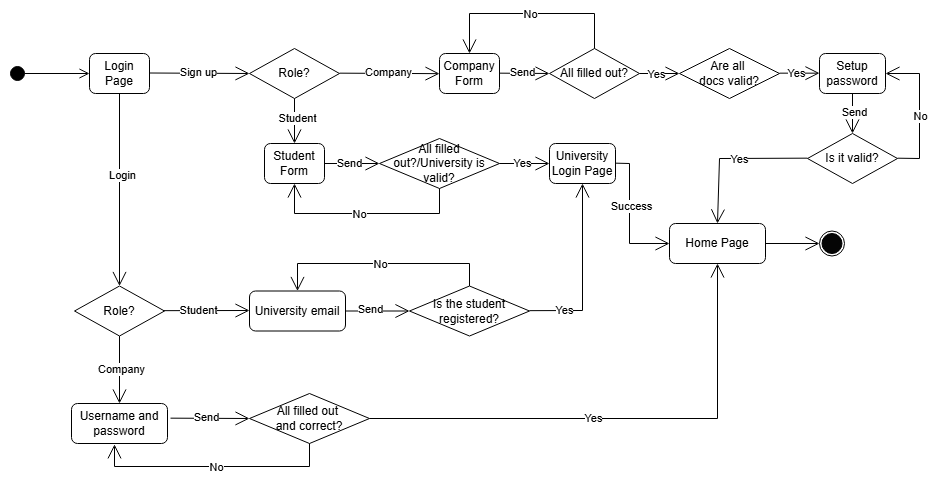

The diagram above was exported from draw.io. Its source (the exported page's mxGraphModel, read from the mxfile embedded in the PNG):
<mxGraphModel dx="1120" dy="426" grid="1" gridSize="10" guides="1" tooltips="1" connect="1" arrows="1" fold="1" page="1" pageScale="1" pageWidth="1169" pageHeight="827" math="0" shadow="0">
  <root>
    <mxCell id="0" />
    <mxCell id="1" parent="0" />
    <mxCell id="tfnooEo5ZOzrq3AAsUl--1" value="" style="html=1;verticalAlign=bottom;startArrow=circle;startFill=1;endArrow=open;startSize=6;endSize=8;curved=0;rounded=0;" parent="1" edge="1">
      <mxGeometry width="80" relative="1" as="geometry">
        <mxPoint x="100" y="170" as="sourcePoint" />
        <mxPoint x="180" y="170" as="targetPoint" />
      </mxGeometry>
    </mxCell>
    <mxCell id="tfnooEo5ZOzrq3AAsUl--2" value="Login Page" style="rounded=1;whiteSpace=wrap;html=1;" parent="1" vertex="1">
      <mxGeometry x="180" y="150" width="60" height="40" as="geometry" />
    </mxCell>
    <mxCell id="tfnooEo5ZOzrq3AAsUl--3" value="" style="endArrow=open;endFill=1;endSize=12;html=1;rounded=0;entryX=0;entryY=0.5;entryDx=0;entryDy=0;" parent="1" edge="1">
      <mxGeometry width="160" relative="1" as="geometry">
        <mxPoint x="240" y="169.5" as="sourcePoint" />
        <mxPoint x="340" y="170" as="targetPoint" />
      </mxGeometry>
    </mxCell>
    <mxCell id="tfnooEo5ZOzrq3AAsUl--7" value="Sign up" style="edgeLabel;html=1;align=center;verticalAlign=middle;resizable=0;points=[];" parent="tfnooEo5ZOzrq3AAsUl--3" connectable="0" vertex="1">
      <mxGeometry x="-0.0335" y="1" relative="1" as="geometry">
        <mxPoint as="offset" />
      </mxGeometry>
    </mxCell>
    <mxCell id="tfnooEo5ZOzrq3AAsUl--9" value="" style="endArrow=open;endFill=1;endSize=12;html=1;rounded=0;entryX=0;entryY=0.5;entryDx=0;entryDy=0;" parent="1" edge="1">
      <mxGeometry width="160" relative="1" as="geometry">
        <mxPoint x="430" y="169.66" as="sourcePoint" />
        <mxPoint x="530" y="170.16" as="targetPoint" />
      </mxGeometry>
    </mxCell>
    <mxCell id="tfnooEo5ZOzrq3AAsUl--10" value="Company" style="edgeLabel;html=1;align=center;verticalAlign=middle;resizable=0;points=[];" parent="tfnooEo5ZOzrq3AAsUl--9" connectable="0" vertex="1">
      <mxGeometry x="-0.0335" y="1" relative="1" as="geometry">
        <mxPoint as="offset" />
      </mxGeometry>
    </mxCell>
    <mxCell id="tfnooEo5ZOzrq3AAsUl--11" value="Company Form" style="rounded=1;whiteSpace=wrap;html=1;" parent="1" vertex="1">
      <mxGeometry x="530" y="150" width="60" height="40" as="geometry" />
    </mxCell>
    <mxCell id="tfnooEo5ZOzrq3AAsUl--12" value="All filled out?" style="rhombus;whiteSpace=wrap;html=1;" parent="1" vertex="1">
      <mxGeometry x="640" y="145" width="90" height="50" as="geometry" />
    </mxCell>
    <mxCell id="tfnooEo5ZOzrq3AAsUl--13" value="" style="endArrow=open;endFill=1;endSize=12;html=1;rounded=0;" parent="1" edge="1">
      <mxGeometry width="160" relative="1" as="geometry">
        <mxPoint x="590" y="169.66" as="sourcePoint" />
        <mxPoint x="640" y="170" as="targetPoint" />
      </mxGeometry>
    </mxCell>
    <mxCell id="tfnooEo5ZOzrq3AAsUl--14" value="Send" style="edgeLabel;html=1;align=center;verticalAlign=middle;resizable=0;points=[];" parent="tfnooEo5ZOzrq3AAsUl--13" connectable="0" vertex="1">
      <mxGeometry x="-0.1147" y="1" relative="1" as="geometry">
        <mxPoint as="offset" />
      </mxGeometry>
    </mxCell>
    <mxCell id="tfnooEo5ZOzrq3AAsUl--16" value="" style="endArrow=open;endFill=1;endSize=12;html=1;rounded=0;exitX=0.5;exitY=0;exitDx=0;exitDy=0;entryX=0.5;entryY=0;entryDx=0;entryDy=0;" parent="1" source="tfnooEo5ZOzrq3AAsUl--12" target="tfnooEo5ZOzrq3AAsUl--11" edge="1">
      <mxGeometry width="160" relative="1" as="geometry">
        <mxPoint x="620" y="100" as="sourcePoint" />
        <mxPoint x="560" y="110" as="targetPoint" />
        <Array as="points">
          <mxPoint x="685" y="110" />
          <mxPoint x="560" y="110" />
        </Array>
      </mxGeometry>
    </mxCell>
    <mxCell id="tfnooEo5ZOzrq3AAsUl--17" value="No" style="edgeLabel;html=1;align=center;verticalAlign=middle;resizable=0;points=[];" parent="tfnooEo5ZOzrq3AAsUl--16" connectable="0" vertex="1">
      <mxGeometry x="-0.844" y="2" relative="1" as="geometry">
        <mxPoint x="-63" y="-19" as="offset" />
      </mxGeometry>
    </mxCell>
    <mxCell id="tfnooEo5ZOzrq3AAsUl--18" value="" style="endArrow=open;endFill=1;endSize=12;html=1;rounded=0;" parent="1" edge="1">
      <mxGeometry width="160" relative="1" as="geometry">
        <mxPoint x="730" y="170" as="sourcePoint" />
        <mxPoint x="770" y="170" as="targetPoint" />
      </mxGeometry>
    </mxCell>
    <mxCell id="tfnooEo5ZOzrq3AAsUl--19" value="Yes" style="edgeLabel;html=1;align=center;verticalAlign=middle;resizable=0;points=[];" parent="tfnooEo5ZOzrq3AAsUl--18" connectable="0" vertex="1">
      <mxGeometry x="-0.2034" relative="1" as="geometry">
        <mxPoint as="offset" />
      </mxGeometry>
    </mxCell>
    <mxCell id="tfnooEo5ZOzrq3AAsUl--20" value="Are all&amp;nbsp;&lt;div&gt;docs valid?&lt;/div&gt;" style="rhombus;whiteSpace=wrap;html=1;" parent="1" vertex="1">
      <mxGeometry x="770" y="145" width="100" height="50" as="geometry" />
    </mxCell>
    <mxCell id="tfnooEo5ZOzrq3AAsUl--21" value="Role?" style="rhombus;whiteSpace=wrap;html=1;" parent="1" vertex="1">
      <mxGeometry x="340" y="145" width="90" height="50" as="geometry" />
    </mxCell>
    <mxCell id="tfnooEo5ZOzrq3AAsUl--22" value="" style="endArrow=open;endFill=1;endSize=12;html=1;rounded=0;exitX=0.5;exitY=1;exitDx=0;exitDy=0;" parent="1" source="tfnooEo5ZOzrq3AAsUl--21" edge="1">
      <mxGeometry width="160" relative="1" as="geometry">
        <mxPoint x="390" y="220" as="sourcePoint" />
        <mxPoint x="385" y="240" as="targetPoint" />
      </mxGeometry>
    </mxCell>
    <mxCell id="tfnooEo5ZOzrq3AAsUl--23" value="Student" style="edgeLabel;html=1;align=center;verticalAlign=middle;resizable=0;points=[];" parent="tfnooEo5ZOzrq3AAsUl--22" connectable="0" vertex="1">
      <mxGeometry x="-0.1586" y="2" relative="1" as="geometry">
        <mxPoint as="offset" />
      </mxGeometry>
    </mxCell>
    <mxCell id="tfnooEo5ZOzrq3AAsUl--25" value="Student Form" style="rounded=1;whiteSpace=wrap;html=1;" parent="1" vertex="1">
      <mxGeometry x="355" y="240" width="60" height="40" as="geometry" />
    </mxCell>
    <mxCell id="tfnooEo5ZOzrq3AAsUl--26" value="" style="endArrow=open;endFill=1;endSize=12;html=1;rounded=0;exitX=1;exitY=0.5;exitDx=0;exitDy=0;entryX=0;entryY=0.5;entryDx=0;entryDy=0;" parent="1" source="tfnooEo5ZOzrq3AAsUl--25" target="tfnooEo5ZOzrq3AAsUl--28" edge="1">
      <mxGeometry width="160" relative="1" as="geometry">
        <mxPoint x="370" y="300" as="sourcePoint" />
        <mxPoint x="385" y="320" as="targetPoint" />
      </mxGeometry>
    </mxCell>
    <mxCell id="tfnooEo5ZOzrq3AAsUl--27" value="Send" style="edgeLabel;html=1;align=center;verticalAlign=middle;resizable=0;points=[];" parent="tfnooEo5ZOzrq3AAsUl--26" connectable="0" vertex="1">
      <mxGeometry x="-0.1147" y="1" relative="1" as="geometry">
        <mxPoint as="offset" />
      </mxGeometry>
    </mxCell>
    <mxCell id="tfnooEo5ZOzrq3AAsUl--28" value="All filled out?/University is valid?" style="rhombus;whiteSpace=wrap;html=1;" parent="1" vertex="1">
      <mxGeometry x="470" y="235" width="120" height="50" as="geometry" />
    </mxCell>
    <mxCell id="tfnooEo5ZOzrq3AAsUl--31" value="" style="endArrow=open;endFill=1;endSize=12;html=1;rounded=0;exitX=1;exitY=0.5;exitDx=0;exitDy=0;" parent="1" source="tfnooEo5ZOzrq3AAsUl--28" edge="1">
      <mxGeometry width="160" relative="1" as="geometry">
        <mxPoint x="650" y="270" as="sourcePoint" />
        <mxPoint x="640" y="260" as="targetPoint" />
      </mxGeometry>
    </mxCell>
    <mxCell id="tfnooEo5ZOzrq3AAsUl--32" value="Yes" style="edgeLabel;html=1;align=center;verticalAlign=middle;resizable=0;points=[];" parent="tfnooEo5ZOzrq3AAsUl--31" connectable="0" vertex="1">
      <mxGeometry x="-0.1147" y="1" relative="1" as="geometry">
        <mxPoint as="offset" />
      </mxGeometry>
    </mxCell>
    <mxCell id="tfnooEo5ZOzrq3AAsUl--33" value="University Login Page" style="rounded=1;whiteSpace=wrap;html=1;" parent="1" vertex="1">
      <mxGeometry x="640" y="240" width="66" height="40" as="geometry" />
    </mxCell>
    <mxCell id="tfnooEo5ZOzrq3AAsUl--34" value="" style="endArrow=open;endFill=1;endSize=12;html=1;rounded=0;entryX=0.5;entryY=1;entryDx=0;entryDy=0;exitX=0.5;exitY=1;exitDx=0;exitDy=0;" parent="1" source="tfnooEo5ZOzrq3AAsUl--28" target="tfnooEo5ZOzrq3AAsUl--25" edge="1">
      <mxGeometry width="160" relative="1" as="geometry">
        <mxPoint x="530" y="290" as="sourcePoint" />
        <mxPoint x="405" y="290" as="targetPoint" />
        <Array as="points">
          <mxPoint x="530" y="310" />
          <mxPoint x="385" y="310" />
        </Array>
      </mxGeometry>
    </mxCell>
    <mxCell id="tfnooEo5ZOzrq3AAsUl--36" value="No" style="edgeLabel;html=1;align=center;verticalAlign=middle;resizable=0;points=[];" parent="tfnooEo5ZOzrq3AAsUl--34" connectable="0" vertex="1">
      <mxGeometry x="0.0624" relative="1" as="geometry">
        <mxPoint as="offset" />
      </mxGeometry>
    </mxCell>
    <mxCell id="tfnooEo5ZOzrq3AAsUl--40" value="" style="endArrow=open;endFill=1;endSize=12;html=1;rounded=0;exitX=0.5;exitY=1;exitDx=0;exitDy=0;entryX=0.5;entryY=0;entryDx=0;entryDy=0;" parent="1" target="tfnooEo5ZOzrq3AAsUl--42" edge="1">
      <mxGeometry width="160" relative="1" as="geometry">
        <mxPoint x="210" y="190" as="sourcePoint" />
        <mxPoint x="210" y="340" as="targetPoint" />
      </mxGeometry>
    </mxCell>
    <mxCell id="tfnooEo5ZOzrq3AAsUl--41" value="Login" style="edgeLabel;html=1;align=center;verticalAlign=middle;resizable=0;points=[];" parent="tfnooEo5ZOzrq3AAsUl--40" connectable="0" vertex="1">
      <mxGeometry x="-0.1586" y="2" relative="1" as="geometry">
        <mxPoint as="offset" />
      </mxGeometry>
    </mxCell>
    <mxCell id="tfnooEo5ZOzrq3AAsUl--42" value="Role?" style="rhombus;whiteSpace=wrap;html=1;" parent="1" vertex="1">
      <mxGeometry x="165" y="382.5" width="90" height="50" as="geometry" />
    </mxCell>
    <mxCell id="tfnooEo5ZOzrq3AAsUl--43" value="" style="endArrow=open;endFill=1;endSize=12;html=1;rounded=0;exitX=0.5;exitY=1;exitDx=0;exitDy=0;" parent="1" source="tfnooEo5ZOzrq3AAsUl--42" edge="1">
      <mxGeometry width="160" relative="1" as="geometry">
        <mxPoint x="180" y="490" as="sourcePoint" />
        <mxPoint x="210" y="500" as="targetPoint" />
      </mxGeometry>
    </mxCell>
    <mxCell id="tfnooEo5ZOzrq3AAsUl--44" value="Company" style="edgeLabel;html=1;align=center;verticalAlign=middle;resizable=0;points=[];" parent="tfnooEo5ZOzrq3AAsUl--43" connectable="0" vertex="1">
      <mxGeometry x="-0.0335" y="1" relative="1" as="geometry">
        <mxPoint as="offset" />
      </mxGeometry>
    </mxCell>
    <mxCell id="tfnooEo5ZOzrq3AAsUl--45" value="Username and password" style="rounded=1;whiteSpace=wrap;html=1;" parent="1" vertex="1">
      <mxGeometry x="162" y="500" width="96" height="40" as="geometry" />
    </mxCell>
    <mxCell id="tfnooEo5ZOzrq3AAsUl--51" value="All filled out&amp;nbsp;&lt;div&gt;and correct?&lt;/div&gt;" style="rhombus;whiteSpace=wrap;html=1;" parent="1" vertex="1">
      <mxGeometry x="340" y="490" width="120" height="50" as="geometry" />
    </mxCell>
    <mxCell id="tfnooEo5ZOzrq3AAsUl--52" value="" style="endArrow=open;endFill=1;endSize=12;html=1;rounded=0;entryX=0;entryY=0.5;entryDx=0;entryDy=0;" parent="1" target="tfnooEo5ZOzrq3AAsUl--51" edge="1">
      <mxGeometry width="160" relative="1" as="geometry">
        <mxPoint x="261" y="514.66" as="sourcePoint" />
        <mxPoint x="311" y="515" as="targetPoint" />
      </mxGeometry>
    </mxCell>
    <mxCell id="tfnooEo5ZOzrq3AAsUl--53" value="Send" style="edgeLabel;html=1;align=center;verticalAlign=middle;resizable=0;points=[];" parent="tfnooEo5ZOzrq3AAsUl--52" connectable="0" vertex="1">
      <mxGeometry x="-0.1147" y="1" relative="1" as="geometry">
        <mxPoint as="offset" />
      </mxGeometry>
    </mxCell>
    <mxCell id="tfnooEo5ZOzrq3AAsUl--54" value="" style="endArrow=open;endFill=1;endSize=12;html=1;rounded=0;exitX=0.5;exitY=1;exitDx=0;exitDy=0;entryX=0.448;entryY=1.021;entryDx=0;entryDy=0;entryPerimeter=0;" parent="1" source="tfnooEo5ZOzrq3AAsUl--51" target="tfnooEo5ZOzrq3AAsUl--45" edge="1">
      <mxGeometry width="160" relative="1" as="geometry">
        <mxPoint x="366.04999999999995" y="597.5" as="sourcePoint" />
        <mxPoint x="226.00199999999995" y="610.02" as="targetPoint" />
        <Array as="points">
          <mxPoint x="400" y="563" />
          <mxPoint x="205" y="563" />
        </Array>
      </mxGeometry>
    </mxCell>
    <mxCell id="tfnooEo5ZOzrq3AAsUl--69" value="No" style="edgeLabel;html=1;align=center;verticalAlign=middle;resizable=0;points=[];" parent="tfnooEo5ZOzrq3AAsUl--54" connectable="0" vertex="1">
      <mxGeometry x="-0.1102" y="4" relative="1" as="geometry">
        <mxPoint x="-10" y="-4" as="offset" />
      </mxGeometry>
    </mxCell>
    <mxCell id="tfnooEo5ZOzrq3AAsUl--57" value="" style="endArrow=open;endFill=1;endSize=12;html=1;rounded=0;exitX=1;exitY=0.5;exitDx=0;exitDy=0;entryX=0.5;entryY=1;entryDx=0;entryDy=0;" parent="1" source="tfnooEo5ZOzrq3AAsUl--51" target="tfnooEo5ZOzrq3AAsUl--59" edge="1">
      <mxGeometry width="160" relative="1" as="geometry">
        <mxPoint x="431" y="514.66" as="sourcePoint" />
        <mxPoint x="481" y="514.66" as="targetPoint" />
        <Array as="points">
          <mxPoint x="808" y="515" />
        </Array>
      </mxGeometry>
    </mxCell>
    <mxCell id="tfnooEo5ZOzrq3AAsUl--58" value="Yes" style="edgeLabel;html=1;align=center;verticalAlign=middle;resizable=0;points=[];" parent="tfnooEo5ZOzrq3AAsUl--57" connectable="0" vertex="1">
      <mxGeometry x="-0.1147" y="1" relative="1" as="geometry">
        <mxPoint as="offset" />
      </mxGeometry>
    </mxCell>
    <mxCell id="tfnooEo5ZOzrq3AAsUl--59" value="Home Page" style="rounded=1;whiteSpace=wrap;html=1;" parent="1" vertex="1">
      <mxGeometry x="760" y="320" width="96" height="40" as="geometry" />
    </mxCell>
    <mxCell id="tfnooEo5ZOzrq3AAsUl--61" value="" style="endArrow=open;endFill=1;endSize=12;html=1;rounded=0;" parent="1" edge="1">
      <mxGeometry width="160" relative="1" as="geometry">
        <mxPoint x="870" y="169.66" as="sourcePoint" />
        <mxPoint x="910" y="169.66" as="targetPoint" />
      </mxGeometry>
    </mxCell>
    <mxCell id="tfnooEo5ZOzrq3AAsUl--62" value="Yes" style="edgeLabel;html=1;align=center;verticalAlign=middle;resizable=0;points=[];" parent="tfnooEo5ZOzrq3AAsUl--61" connectable="0" vertex="1">
      <mxGeometry x="-0.2034" relative="1" as="geometry">
        <mxPoint as="offset" />
      </mxGeometry>
    </mxCell>
    <mxCell id="tfnooEo5ZOzrq3AAsUl--63" value="Setup password" style="rounded=1;whiteSpace=wrap;html=1;" parent="1" vertex="1">
      <mxGeometry x="910" y="150" width="66" height="40" as="geometry" />
    </mxCell>
    <mxCell id="tfnooEo5ZOzrq3AAsUl--64" value="Is it valid?" style="rhombus;whiteSpace=wrap;html=1;" parent="1" vertex="1">
      <mxGeometry x="898" y="230" width="90" height="50" as="geometry" />
    </mxCell>
    <mxCell id="tfnooEo5ZOzrq3AAsUl--65" value="" style="endArrow=open;endFill=1;endSize=12;html=1;rounded=0;exitX=0.5;exitY=1;exitDx=0;exitDy=0;entryX=0.5;entryY=0;entryDx=0;entryDy=0;" parent="1" source="tfnooEo5ZOzrq3AAsUl--63" target="tfnooEo5ZOzrq3AAsUl--64" edge="1">
      <mxGeometry width="160" relative="1" as="geometry">
        <mxPoint x="800" y="240" as="sourcePoint" />
        <mxPoint x="960" y="240" as="targetPoint" />
      </mxGeometry>
    </mxCell>
    <mxCell id="tfnooEo5ZOzrq3AAsUl--66" value="Send" style="edgeLabel;html=1;align=center;verticalAlign=middle;resizable=0;points=[];" parent="tfnooEo5ZOzrq3AAsUl--65" connectable="0" vertex="1">
      <mxGeometry x="-0.1111" y="1" relative="1" as="geometry">
        <mxPoint as="offset" />
      </mxGeometry>
    </mxCell>
    <mxCell id="tfnooEo5ZOzrq3AAsUl--76" value="University email" style="rounded=1;whiteSpace=wrap;html=1;" parent="1" vertex="1">
      <mxGeometry x="340" y="387.5" width="96" height="40" as="geometry" />
    </mxCell>
    <mxCell id="tfnooEo5ZOzrq3AAsUl--77" value="" style="endArrow=open;endFill=1;endSize=12;html=1;rounded=0;" parent="1" edge="1">
      <mxGeometry width="160" relative="1" as="geometry">
        <mxPoint x="254" y="407.15999999999997" as="sourcePoint" />
        <mxPoint x="340" y="407" as="targetPoint" />
      </mxGeometry>
    </mxCell>
    <mxCell id="tfnooEo5ZOzrq3AAsUl--78" value="Student" style="edgeLabel;html=1;align=center;verticalAlign=middle;resizable=0;points=[];" parent="tfnooEo5ZOzrq3AAsUl--77" connectable="0" vertex="1">
      <mxGeometry x="-0.1852" y="1" relative="1" as="geometry">
        <mxPoint as="offset" />
      </mxGeometry>
    </mxCell>
    <mxCell id="tfnooEo5ZOzrq3AAsUl--82" value="Is the student registered?" style="rhombus;whiteSpace=wrap;html=1;" parent="1" vertex="1">
      <mxGeometry x="500" y="382.5" width="120" height="50" as="geometry" />
    </mxCell>
    <mxCell id="tfnooEo5ZOzrq3AAsUl--84" value="" style="endArrow=open;endFill=1;endSize=12;html=1;rounded=0;entryX=0;entryY=0.5;entryDx=0;entryDy=0;" parent="1" source="tfnooEo5ZOzrq3AAsUl--76" target="tfnooEo5ZOzrq3AAsUl--82" edge="1">
      <mxGeometry width="160" relative="1" as="geometry">
        <mxPoint x="436" y="407.5" as="sourcePoint" />
        <mxPoint x="596" y="407.5" as="targetPoint" />
      </mxGeometry>
    </mxCell>
    <mxCell id="tfnooEo5ZOzrq3AAsUl--85" value="Send" style="edgeLabel;html=1;align=center;verticalAlign=middle;resizable=0;points=[];" parent="tfnooEo5ZOzrq3AAsUl--84" connectable="0" vertex="1">
      <mxGeometry x="-0.2478" y="2" relative="1" as="geometry">
        <mxPoint as="offset" />
      </mxGeometry>
    </mxCell>
    <mxCell id="tfnooEo5ZOzrq3AAsUl--86" value="" style="endArrow=open;endFill=1;endSize=12;html=1;rounded=0;entryX=0.5;entryY=1;entryDx=0;entryDy=0;" parent="1" target="tfnooEo5ZOzrq3AAsUl--33" edge="1">
      <mxGeometry width="160" relative="1" as="geometry">
        <mxPoint x="620" y="407.16" as="sourcePoint" />
        <mxPoint x="780" y="407.16" as="targetPoint" />
        <Array as="points">
          <mxPoint x="673" y="407" />
        </Array>
      </mxGeometry>
    </mxCell>
    <mxCell id="tfnooEo5ZOzrq3AAsUl--87" value="Yes" style="edgeLabel;html=1;align=center;verticalAlign=middle;resizable=0;points=[];" parent="tfnooEo5ZOzrq3AAsUl--86" connectable="0" vertex="1">
      <mxGeometry x="-0.6084" y="1" relative="1" as="geometry">
        <mxPoint as="offset" />
      </mxGeometry>
    </mxCell>
    <mxCell id="tfnooEo5ZOzrq3AAsUl--88" value="" style="endArrow=open;endFill=1;endSize=12;html=1;rounded=0;exitX=0.5;exitY=0;exitDx=0;exitDy=0;entryX=0.5;entryY=0;entryDx=0;entryDy=0;" parent="1" source="tfnooEo5ZOzrq3AAsUl--82" target="tfnooEo5ZOzrq3AAsUl--76" edge="1">
      <mxGeometry width="160" relative="1" as="geometry">
        <mxPoint x="560" y="380" as="sourcePoint" />
        <mxPoint x="720" y="380" as="targetPoint" />
        <Array as="points">
          <mxPoint x="560" y="360" />
          <mxPoint x="388" y="360" />
        </Array>
      </mxGeometry>
    </mxCell>
    <mxCell id="tfnooEo5ZOzrq3AAsUl--89" value="No" style="edgeLabel;html=1;align=center;verticalAlign=middle;resizable=0;points=[];" parent="tfnooEo5ZOzrq3AAsUl--88" connectable="0" vertex="1">
      <mxGeometry x="0.0346" y="3" relative="1" as="geometry">
        <mxPoint x="3" y="-3" as="offset" />
      </mxGeometry>
    </mxCell>
    <mxCell id="tfnooEo5ZOzrq3AAsUl--91" value="" style="endArrow=open;endFill=1;endSize=12;html=1;rounded=0;entryX=0;entryY=0.5;entryDx=0;entryDy=0;" parent="1" target="tfnooEo5ZOzrq3AAsUl--59" edge="1">
      <mxGeometry width="160" relative="1" as="geometry">
        <mxPoint x="706" y="259.65999999999997" as="sourcePoint" />
        <mxPoint x="760" y="260" as="targetPoint" />
        <Array as="points">
          <mxPoint x="720" y="260" />
          <mxPoint x="720" y="340" />
        </Array>
      </mxGeometry>
    </mxCell>
    <mxCell id="tfnooEo5ZOzrq3AAsUl--104" value="Success" style="edgeLabel;html=1;align=center;verticalAlign=middle;resizable=0;points=[];" parent="tfnooEo5ZOzrq3AAsUl--91" connectable="0" vertex="1">
      <mxGeometry x="-0.1562" y="1" relative="1" as="geometry">
        <mxPoint as="offset" />
      </mxGeometry>
    </mxCell>
    <mxCell id="tfnooEo5ZOzrq3AAsUl--93" value="" style="endArrow=open;endFill=1;endSize=12;html=1;rounded=0;entryX=0.5;entryY=0;entryDx=0;entryDy=0;" parent="1" target="tfnooEo5ZOzrq3AAsUl--59" edge="1">
      <mxGeometry width="160" relative="1" as="geometry">
        <mxPoint x="898" y="254.66" as="sourcePoint" />
        <mxPoint x="860" y="255" as="targetPoint" />
        <Array as="points">
          <mxPoint x="810" y="255" />
        </Array>
      </mxGeometry>
    </mxCell>
    <mxCell id="tfnooEo5ZOzrq3AAsUl--94" value="Yes" style="edgeLabel;html=1;align=center;verticalAlign=middle;resizable=0;points=[];" parent="tfnooEo5ZOzrq3AAsUl--93" connectable="0" vertex="1">
      <mxGeometry x="-0.092" y="1" relative="1" as="geometry">
        <mxPoint as="offset" />
      </mxGeometry>
    </mxCell>
    <mxCell id="tfnooEo5ZOzrq3AAsUl--95" value="" style="endArrow=open;endFill=1;endSize=12;html=1;rounded=0;entryX=1;entryY=0.5;entryDx=0;entryDy=0;" parent="1" target="tfnooEo5ZOzrq3AAsUl--63" edge="1">
      <mxGeometry width="160" relative="1" as="geometry">
        <mxPoint x="988" y="254.69" as="sourcePoint" />
        <mxPoint x="1148" y="254.69" as="targetPoint" />
        <Array as="points">
          <mxPoint x="1010" y="255" />
          <mxPoint x="1010" y="170" />
        </Array>
      </mxGeometry>
    </mxCell>
    <mxCell id="tfnooEo5ZOzrq3AAsUl--96" value="No" style="edgeLabel;html=1;align=center;verticalAlign=middle;resizable=0;points=[];" parent="tfnooEo5ZOzrq3AAsUl--95" connectable="0" vertex="1">
      <mxGeometry x="-0.0798" relative="1" as="geometry">
        <mxPoint as="offset" />
      </mxGeometry>
    </mxCell>
    <mxCell id="tfnooEo5ZOzrq3AAsUl--101" value="" style="group" parent="1" connectable="0" vertex="1">
      <mxGeometry x="910" y="327.5" width="25" height="25" as="geometry" />
    </mxCell>
    <mxCell id="tfnooEo5ZOzrq3AAsUl--100" value="" style="ellipse;whiteSpace=wrap;html=1;aspect=fixed;" parent="tfnooEo5ZOzrq3AAsUl--101" vertex="1">
      <mxGeometry width="25" height="25" as="geometry" />
    </mxCell>
    <mxCell id="tfnooEo5ZOzrq3AAsUl--99" value="" style="ellipse;whiteSpace=wrap;html=1;aspect=fixed;fillColor=#050505;" parent="tfnooEo5ZOzrq3AAsUl--101" vertex="1">
      <mxGeometry x="2.5" y="2.5" width="20" height="20" as="geometry" />
    </mxCell>
    <mxCell id="tfnooEo5ZOzrq3AAsUl--103" value="" style="endArrow=open;endFill=1;endSize=12;html=1;rounded=0;exitX=1;exitY=0.5;exitDx=0;exitDy=0;" parent="1" source="tfnooEo5ZOzrq3AAsUl--59" edge="1">
      <mxGeometry width="160" relative="1" as="geometry">
        <mxPoint x="850" y="370" as="sourcePoint" />
        <mxPoint x="910" y="340" as="targetPoint" />
      </mxGeometry>
    </mxCell>
  </root>
</mxGraphModel>